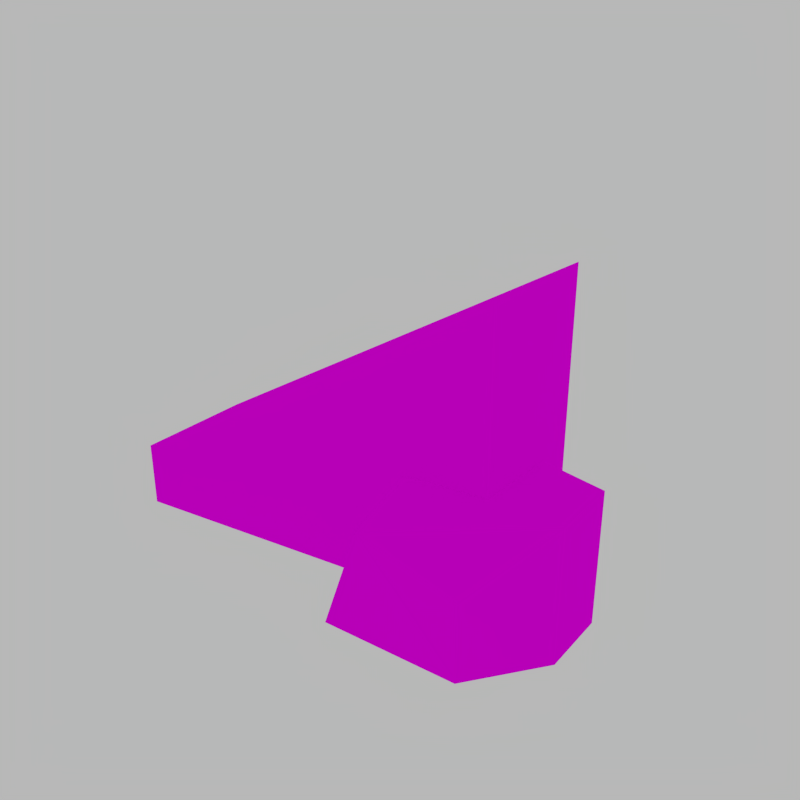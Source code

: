 # Source: rock5.blend  (saved by Blender 2.90.8; exported with 4.5.12 LTS)
import bpy
from mathutils import Matrix  # noqa: F401  (used for matrix-valued properties, if any)

bpy.ops.wm.read_factory_settings(use_empty=True)
scene = bpy.context.scene
scene.name = 'Scene'

# ---- collections
col_collection_1 = bpy.data.collections.new('Collection 1'); scene.collection.children.link(col_collection_1)

# ---- images (referenced by path relative to the original .blend; pixels are not part of the script)
import os
ASSET_DIR = os.environ.get("B2B_ASSET_DIR", "")  # directory of the original .blend (textures are referenced by path, not embedded)
HERE = os.path.dirname(os.path.abspath(__file__))  # packed textures are extracted next to this script under _unpacked/

def load_image(name, relpath, width, height, colorspace="sRGB"):
    """Load a texture the original file referenced (path relative to the .blend, or extracted next to this script)."""
    p = next((c for c in (os.path.join(HERE, relpath), os.path.join(ASSET_DIR, relpath)) if relpath and os.path.exists(c)), "")
    if p:
        img = bpy.data.images.load(p, check_existing=True)
        img.name = name
    else:  # same state as the original file: an image datablock whose file is absent (Cycles renders it pink)
        img = bpy.data.images.new(name, width, height)
        img.source = "FILE"
        img.filepath = "//" + (relpath or name)
    img.colorspace_settings.name = colorspace
    return img
img_colorsheet_rock_grey_png = load_image('Colorsheet Rock grey.png', 'Colorsheet Rock grey.png', 1024, 1024, 'sRGB')

# ---- materials (node trees are filled in below, after node groups)
mat_color1 = bpy.data.materials.new('color1')
mat_color1.alpha_threshold = 0.0
mat_color1.roughness = 0.5

# ---- material node trees
mat_color1.use_nodes = True; mat_color1.node_tree.nodes.clear()
_N = mat_color1.node_tree.nodes; _L = mat_color1.node_tree.links
n0 = _N.new('ShaderNodeOutputMaterial'); n0.name = 'Material Output'; n0.location = (300, 300)
n1 = _N.new('ShaderNodeBsdfDiffuse'); n1.name = 'Diffuse BSDF'; n1.location = (10, 300)
n2 = _N.new('ShaderNodeTexImage'); n2.name = 'Image Texture'; n2.location = (-180, 300)
n2.width = 140
n2.image = img_colorsheet_rock_grey_png
_L.new(n1.outputs[0], n0.inputs[0])
_L.new(n2.outputs[0], n1.inputs[0])
n0.is_active_output = True

# ---- world
world_world = bpy.data.worlds.new('World'); scene.world = world_world
world_world.use_nodes = True; world_world.node_tree.nodes.clear()
_N = world_world.node_tree.nodes; _L = world_world.node_tree.links
n0 = _N.new('ShaderNodeOutputWorld'); n0.name = 'World Output'; n0.location = (300, 300)
n1 = _N.new('ShaderNodeBackground'); n1.name = 'Background'; n1.location = (10, 300)
n1.inputs[0].default_value = (0.477, 0.477, 0.477, 1.0)
_L.new(n1.outputs[0], n0.inputs[0])
n0.is_active_output = True
world_world.color = (0.05088, 0.05088, 0.05088)
world_world.use_sun_shadow = False
world_world.sun_shadow_jitter_overblur = 0.0
world_world.cycles.sampling_method = 'MANUAL'
world_world.cycles.sample_map_resolution = 256

# ---- meshes
me_cube_018 = bpy.data.meshes.new('Cube.018')
me_cube_018.from_pydata([(0.239, 0.1107, 0.04051), (0.239, 0.1107, 0.4042), (0.07693, -0.3434, 0.04051), (0.2472, -0.4162, 0.4042), (0.5679, 0.0622, 0.04051), (0.5679, 0.0622, 0.4101), (0.4456, -0.3171, 0.04051), (0.4456, -0.3171, 0.256), (0.1399, -0.04529, 0.4042), (0.1399, -0.04529, 0.04051), (0.5811, -0.1221, 0.4101), (0.5811, -0.1221, 0.04051), (-0.5995, -0.2953, 0.08331), (-0.5995, -0.2953, 0.2594), (-0.4925, 0.4947, 0.08331), (-0.4925, 0.4947, 0.2594), (0.3865, -0.1317, 0.08331), (0.3865, -0.1317, 0.8756), (0.134, 0.4947, 0.08331), (0.134, 0.4947, 0.6144), (-0.5995, 0.01791, 0.2594), (-0.5995, 0.01791, 0.08331), (0.3865, 0.1815, 0.8756), (0.3865, 0.1815, 0.08331)], [], [(8, 9, 2, 3), (3, 2, 6, 7), (10, 11, 4, 5), (5, 4, 0, 1), (9, 11, 6, 2), (10, 8, 3, 7), (5, 1, 8, 10), (0, 4, 11, 9), (7, 6, 11, 10), (1, 0, 9, 8), (20, 15, 14, 21), (15, 19, 18, 14), (22, 17, 16, 23), (17, 13, 12, 16), (21, 14, 18, 23), (22, 19, 15, 20), (17, 22, 20, 13), (12, 21, 23, 16), (19, 22, 23, 18), (13, 20, 21, 12)])
_uv = me_cube_018.uv_layers.new(name='UVMap')
_uv.uv.foreach_set('vector', [0.1721, 0.7346, 0.1721, 0.7576, 0.1951, 0.7576, 0.1951, 0.7346, 0.1721, 0.7346, 0.1721, 0.7576, 0.1951, 0.7576, 0.1951, 0.7346, 0.1721, 0.7346, 0.1721, 0.7576, 0.1951, 0.7576, 0.1951, 0.7346, 0.1721, 0.7346, 0.1721, 0.7576, 0.1951, 0.7576, 0.1951, 0.7346, 0.1721, 0.7346, 0.1721, 0.7576, 0.1951, 0.7576, 0.1951, 0.7346, 0.1721, 0.7346, 0.1721, 0.7576, 0.1951, 0.7576, 0.1951, 0.7346, 0.1721, 0.7346, 0.1721, 0.7576, 0.1951, 0.7576, 0.1951, 0.7346, 0.1721, 0.7346, 0.1721, 0.7576, 0.1951, 0.7576, 0.1951, 0.7346, 0.1721, 0.7346, 0.1721, 0.7576, 0.1951, 0.7576, 0.1951, 0.7346, 0.1721, 0.7346, 0.1721, 0.7576, 0.1951, 0.7576, 0.1951, 0.7346, 0.2306, 0.2424, 0.2537, 0.2424, 0.2537, 0.2654, 0.2306, 0.2654, 0.2306, 0.2424, 0.2537, 0.2424, 0.2537, 0.2654, 0.2306, 0.2654, 0.2306, 0.2424, 0.2537, 0.2424, 0.2537, 0.2654, 0.2306, 0.2654, 0.2306, 0.2424, 0.2537, 0.2424, 0.2537, 0.2654, 0.2306, 0.2654, 0.2306, 0.2424, 0.2537, 0.2424, 0.2537, 0.2654, 0.2306, 0.2654, 0.2306, 0.2424, 0.2537, 0.2424, 0.2537, 0.2654, 0.2306, 0.2654, 0.2306, 0.2424, 0.2537, 0.2424, 0.2537, 0.2654, 0.2306, 0.2654, 0.2306, 0.2424, 0.2537, 0.2424, 0.2537, 0.2654, 0.2306, 0.2654, 0.2306, 0.2424, 0.2537, 0.2424, 0.2537, 0.2654, 0.2306, 0.2654, 0.2306, 0.2424, 0.2537, 0.2424, 0.2537, 0.2654, 0.2306, 0.2654])
me_cube_018.materials.append(mat_color1)
me_cube_018.use_remesh_preserve_volume = False
me_cube_018.use_remesh_preserve_attributes = False
me_cube_018.use_mirror_vertex_groups = False
me_cube_018.update()

# ---- objects
ob_rock_type5_04 = bpy.data.objects.new('Rock Type5 04', None)
ob_rock_type5_04_mesh = bpy.data.objects.new('Rock Type5 04 mesh', me_cube_018)

# ---- transforms, parenting, visibility, modifiers, constraints
ob_rock_type5_04.location = (0.0, -5.0, 0.0)
ob_rock_type5_04.empty_display_type = 'CUBE'
ob_rock_type5_04.empty_image_offset = (0.0, 0.0)
ob_rock_type5_04.lineart.crease_threshold = 0.0
ob_rock_type5_04_mesh.parent = ob_rock_type5_04
ob_rock_type5_04_mesh.matrix_parent_inverse = Matrix(((1.0, 0.0, 0.0, 0.0), (0.0, 1.0, 0.0, 5.0), (0.0, 0.0, 1.0, 0.0), (0.0, 0.0, 0.0, 1.0)))
ob_rock_type5_04_mesh.location = (0.0, -5.0, 0.0)
ob_rock_type5_04_mesh.lineart.crease_threshold = 0.0

# ---- collection membership
col_collection_1.objects.link(ob_rock_type5_04)
col_collection_1.objects.link(ob_rock_type5_04_mesh)

# ---- scene / render settings (as saved in the file)
scene.frame_start = 1; scene.frame_end = 250; scene.frame_set(1)
scene.render.engine = 'CYCLES'
scene.render.resolution_x = 256
scene.render.resolution_y = 256
scene.render.dither_intensity = 0.0
scene.cycles.use_denoising = False
scene.cycles.samples = 100
scene.cycles.sampling_pattern = 'TABULATED_SOBOL'
scene.cycles.light_sampling_threshold = 0.0
scene.cycles.use_adaptive_sampling = False
scene.cycles.use_light_tree = False
scene.cycles.blur_glossy = 0.0
scene.cycles.pixel_filter_type = 'GAUSSIAN'
scene.cycles.sample_clamp_indirect = 0.0
scene.view_settings.view_transform = 'Standard'
bpy.context.view_layer.update()

# ---- added for rendering (the .blend has no active camera): camera
cam_auto = bpy.data.cameras.new('AutoCamera')
cam_auto.lens = 50.0
cam_auto.sensor_width = 36.0
cam_auto.clip_end = 1000.0
ob_auto_camera = bpy.data.objects.new('AutoCamera', cam_auto)
scene.collection.objects.link(ob_auto_camera)
ob_auto_camera.location = (1.57206, -6.85829, 1.72309)
ob_auto_camera.rotation_euler = (1.09748, -7.21219e-08, 0.694738)
scene.camera = ob_auto_camera
bpy.context.view_layer.update()
